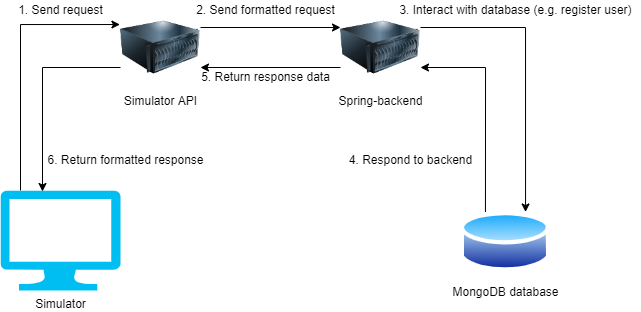

The diagram above was exported from draw.io. Its source (the exported page's mxGraphModel, read from the mxfile embedded in the PNG):
<mxGraphModel dx="1178" dy="627" grid="1" gridSize="10" guides="1" tooltips="1" connect="1" arrows="1" fold="1" page="1" pageScale="1" pageWidth="827" pageHeight="1169" math="0" shadow="0">
  <root>
    <mxCell id="0" />
    <mxCell id="1" parent="0" />
    <mxCell id="TOrszEkhoWqqw-A6vRTe-7" style="edgeStyle=orthogonalEdgeStyle;rounded=0;orthogonalLoop=1;jettySize=auto;html=1;entryX=-0.007;entryY=0.207;entryDx=0;entryDy=0;entryPerimeter=0;" parent="1" source="TOrszEkhoWqqw-A6vRTe-1" target="TOrszEkhoWqqw-A6vRTe-2" edge="1">
      <mxGeometry relative="1" as="geometry">
        <Array as="points">
          <mxPoint x="110" y="334" />
          <mxPoint x="209" y="334" />
        </Array>
      </mxGeometry>
    </mxCell>
    <mxCell id="TOrszEkhoWqqw-A6vRTe-1" value="Simulator" style="verticalLabelPosition=bottom;html=1;verticalAlign=top;align=center;strokeColor=none;fillColor=#00BEF2;shape=mxgraph.azure.computer;pointerEvents=1;" parent="1" vertex="1">
      <mxGeometry x="90" y="500" width="120" height="100" as="geometry" />
    </mxCell>
    <mxCell id="TOrszEkhoWqqw-A6vRTe-9" style="edgeStyle=orthogonalEdgeStyle;rounded=0;orthogonalLoop=1;jettySize=auto;html=1;exitX=0;exitY=0.75;exitDx=0;exitDy=0;entryX=0.35;entryY=0.01;entryDx=0;entryDy=0;entryPerimeter=0;" parent="1" source="TOrszEkhoWqqw-A6vRTe-2" target="TOrszEkhoWqqw-A6vRTe-1" edge="1">
      <mxGeometry relative="1" as="geometry" />
    </mxCell>
    <mxCell id="dS5f6cHHd_J7e_WpDNCG-3" style="edgeStyle=orthogonalEdgeStyle;rounded=0;orthogonalLoop=1;jettySize=auto;html=1;exitX=1;exitY=0.25;exitDx=0;exitDy=0;entryX=0;entryY=0.25;entryDx=0;entryDy=0;" edge="1" parent="1" source="TOrszEkhoWqqw-A6vRTe-2" target="TOrszEkhoWqqw-A6vRTe-3">
      <mxGeometry relative="1" as="geometry" />
    </mxCell>
    <mxCell id="TOrszEkhoWqqw-A6vRTe-2" value="Simulator API" style="image;html=1;image=img/lib/clip_art/computers/Server_128x128.png" parent="1" vertex="1">
      <mxGeometry x="210" y="317" width="80" height="80" as="geometry" />
    </mxCell>
    <mxCell id="TOrszEkhoWqqw-A6vRTe-16" style="edgeStyle=orthogonalEdgeStyle;rounded=0;orthogonalLoop=1;jettySize=auto;html=1;exitX=1;exitY=0.25;exitDx=0;exitDy=0;entryX=0.75;entryY=0;entryDx=0;entryDy=0;" parent="1" source="TOrszEkhoWqqw-A6vRTe-3" target="TOrszEkhoWqqw-A6vRTe-5" edge="1">
      <mxGeometry relative="1" as="geometry">
        <Array as="points">
          <mxPoint x="615" y="337" />
        </Array>
      </mxGeometry>
    </mxCell>
    <mxCell id="dS5f6cHHd_J7e_WpDNCG-5" style="edgeStyle=orthogonalEdgeStyle;rounded=0;orthogonalLoop=1;jettySize=auto;html=1;exitX=0;exitY=0.75;exitDx=0;exitDy=0;entryX=1;entryY=0.75;entryDx=0;entryDy=0;" edge="1" parent="1" source="TOrszEkhoWqqw-A6vRTe-3" target="TOrszEkhoWqqw-A6vRTe-2">
      <mxGeometry relative="1" as="geometry" />
    </mxCell>
    <mxCell id="TOrszEkhoWqqw-A6vRTe-3" value="Spring-backend" style="image;html=1;image=img/lib/clip_art/computers/Server_128x128.png" parent="1" vertex="1">
      <mxGeometry x="430" y="317" width="80" height="80" as="geometry" />
    </mxCell>
    <mxCell id="TOrszEkhoWqqw-A6vRTe-19" style="edgeStyle=orthogonalEdgeStyle;rounded=0;orthogonalLoop=1;jettySize=auto;html=1;exitX=0.25;exitY=0;exitDx=0;exitDy=0;entryX=1;entryY=0.75;entryDx=0;entryDy=0;" parent="1" source="TOrszEkhoWqqw-A6vRTe-5" target="TOrszEkhoWqqw-A6vRTe-3" edge="1">
      <mxGeometry relative="1" as="geometry">
        <Array as="points">
          <mxPoint x="575" y="377" />
        </Array>
      </mxGeometry>
    </mxCell>
    <mxCell id="TOrszEkhoWqqw-A6vRTe-5" value="MongoDB database" style="aspect=fixed;perimeter=ellipsePerimeter;html=1;align=center;shadow=0;dashed=0;spacingTop=3;image;image=img/lib/active_directory/database.svg;" parent="1" vertex="1">
      <mxGeometry x="550" y="518" width="90" height="66.6" as="geometry" />
    </mxCell>
    <mxCell id="TOrszEkhoWqqw-A6vRTe-8" value="1. Send request" style="text;html=1;align=center;verticalAlign=middle;resizable=0;points=[];autosize=1;strokeColor=none;fillColor=none;" parent="1" vertex="1">
      <mxGeometry x="100" y="310" width="100" height="20" as="geometry" />
    </mxCell>
    <mxCell id="TOrszEkhoWqqw-A6vRTe-10" value="6. Return formatted response" style="text;html=1;align=center;verticalAlign=middle;resizable=0;points=[];autosize=1;strokeColor=none;fillColor=none;" parent="1" vertex="1">
      <mxGeometry x="130" y="460" width="170" height="20" as="geometry" />
    </mxCell>
    <mxCell id="TOrszEkhoWqqw-A6vRTe-17" value="3. Interact with database (e.g. register user)" style="text;html=1;align=center;verticalAlign=middle;resizable=0;points=[];autosize=1;strokeColor=none;fillColor=none;" parent="1" vertex="1">
      <mxGeometry x="480" y="310" width="250" height="20" as="geometry" />
    </mxCell>
    <mxCell id="TOrszEkhoWqqw-A6vRTe-20" value="4. Respond to backend" style="text;html=1;align=center;verticalAlign=middle;resizable=0;points=[];autosize=1;strokeColor=none;fillColor=none;" parent="1" vertex="1">
      <mxGeometry x="430" y="460" width="140" height="20" as="geometry" />
    </mxCell>
    <mxCell id="dS5f6cHHd_J7e_WpDNCG-4" value="2. Send formatted request" style="text;html=1;align=center;verticalAlign=middle;resizable=0;points=[];autosize=1;strokeColor=none;fillColor=none;" vertex="1" parent="1">
      <mxGeometry x="280" y="310" width="150" height="20" as="geometry" />
    </mxCell>
    <mxCell id="dS5f6cHHd_J7e_WpDNCG-6" value="5. Return response data" style="text;html=1;align=center;verticalAlign=middle;resizable=0;points=[];autosize=1;strokeColor=none;fillColor=none;" vertex="1" parent="1">
      <mxGeometry x="285" y="377" width="140" height="20" as="geometry" />
    </mxCell>
  </root>
</mxGraphModel>